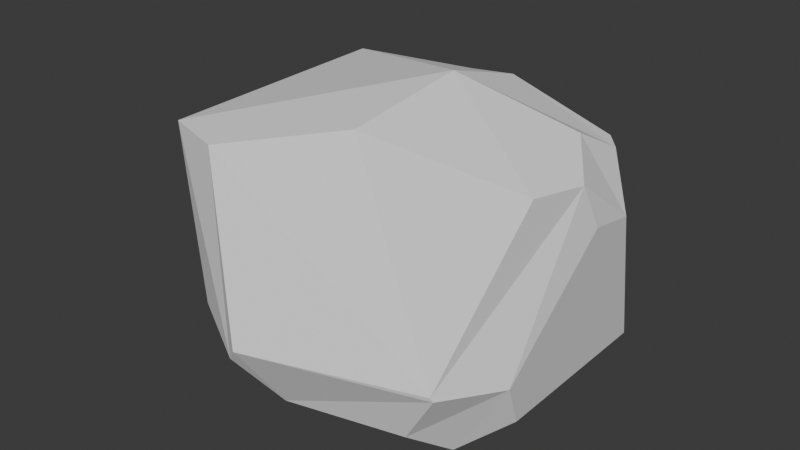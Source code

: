 # Source: Rock3.blend  (saved by Blender 4.4.30; exported with 4.5.12 LTS)
import bpy
from mathutils import Matrix  # noqa: F401  (used for matrix-valued properties, if any)

bpy.ops.wm.read_factory_settings(use_empty=True)
scene = bpy.context.scene
scene.name = 'Scene'

# ---- collections
col_collection = bpy.data.collections.new('Collection'); scene.collection.children.link(col_collection)

# ---- world
world_world = bpy.data.worlds.new('World'); scene.world = world_world
world_world.use_nodes = True; world_world.node_tree.nodes.clear()
_N = world_world.node_tree.nodes; _L = world_world.node_tree.links
n0 = _N.new('ShaderNodeOutputWorld'); n0.name = 'World Output'; n0.location = (300, 300)
n1 = _N.new('ShaderNodeBackground'); n1.name = 'Background'; n1.location = (10, 300)
n1.inputs[0].default_value = (0.05088, 0.05088, 0.05088, 1.0)
_L.new(n1.outputs[0], n0.inputs[0])
n0.is_active_output = True
world_world.color = (0.05088, 0.05088, 0.05088)
world_world.sun_shadow_jitter_overblur = 0.0

# ---- meshes
me_icosphere = bpy.data.meshes.new('Icosphere')
me_icosphere.from_pydata([(-0.8944, 0.0, -0.4472), (0.7236, 0.5257, -0.4472), (-0.7236, -0.5257, 0.4472), (0.1387, 0.09172, 0.6777), (-0.1245, -0.8506, -0.2015), (0.6007, -0.615, -0.2014), (0.7246, -0.2337, 0.4472), (0.0421, -0.3554, 0.5557), (-0.4488, -0.615, 0.4472), (0.8047, 0.07209, 0.2465), (0.8001, 0.2885, 0.2071), (0.6814, 0.3801, 0.4209), (0.6498, 0.1691, 0.536), (0.7768, 0.001387, 0.4285), (0.4953, 0.6916, 0.009386), (0.005798, 0.8506, 0.009382), (-0.2131, 0.6916, 0.4472), (0.1516, 0.4667, 0.5646), (0.6118, 0.4609, 0.4254), (-0.6827, 0.5554, 0.3654), (-0.7392, 0.4777, 0.3654), (-0.7236, 0.4296, 0.4472), (-0.6574, 0.4777, 0.4978), (-0.6322, 0.5554, 0.4472), (-0.2425, -0.4895, -0.6626), (-0.05396, -0.6703, -0.4842), (-0.176, -0.8237, -0.2663), (-0.47, -0.6664, -0.2131), (-0.5446, -0.4763, -0.4809), (-0.2425, -0.4894, -0.6627), (-0.6052, 0.0, -0.6259), (-0.187, 0.5756, -0.6259), (0.4896, 0.3557, -0.6259), (0.4896, -0.3557, -0.6259), (-0.4797, 0.5708, -0.4472), (-0.4235, 0.7438, -0.153), (-0.09454, 0.8506, -0.153), (0.05259, 0.7437, -0.4472), (-0.187, 0.5756, -0.6259), (0.7236, -0.2571, -0.4472), (0.7473, -0.3511, -0.2445), (0.6094, -0.6087, -0.2187), (0.4598, -0.5748, -0.4598), (0.5388, -0.3914, -0.5884)], [], [(41, 40, 9, 13, 6, 5), (0, 28, 27, 2), (1, 37, 36, 15, 14), (30, 29, 24, 28, 0), (26, 25, 42, 41, 5, 4), (27, 26, 4, 8, 2), (0, 2, 21, 20), (32, 31, 38, 37, 1), (2, 8, 7, 3), (22, 21, 2, 3), (1, 14, 18, 11, 10), (17, 16, 23, 22, 3), (12, 11, 18, 17, 3), (7, 6, 13, 12, 3), (4, 5, 6, 7, 8), (40, 39, 1, 10, 9), (9, 10, 11, 12, 13), (29, 33, 43, 42, 25, 24), (14, 15, 16, 17, 18), (36, 35, 19, 23, 16, 15), (19, 20, 21, 22, 23), (31, 30, 0, 34, 38), (24, 25, 26, 27, 28), (29, 30, 31, 32, 33), (34, 35, 36, 37, 38), (35, 34, 0, 20, 19), (39, 40, 41, 42, 43), (39, 43, 33, 32, 1)])
_uv = me_icosphere.uv_layers.new(name='UVMap')
_uv.uv.foreach_set('vector', [0.2495, 0.1977, 0.2942, 0.1946, 0.3462, 0.2846, 0.3399, 0.3149, 0.3137, 0.3149, 0.2477, 0.2007, 0.8182, 0.1575, 0.9373, 0.1575, 0.9726, 0.205, 0.9091, 0.3149, 0.4545, 0.1575, 0.5766, 0.1575, 0.6065, 0.2093, 0.59, 0.2378, 0.501, 0.2378, 0.8476, 0.1065, 0.9703, 0.106, 0.9703, 0.106, 0.9373, 0.1575, 0.8182, 0.1575, 0.1104, 0.1913, 0.1423, 0.1575, 0.2285, 0.1575, 0.2495, 0.1977, 0.2477, 0.2007, 0.1159, 0.2007, 0.06346, 0.205, 0.1104, 0.1913, 0.1159, 0.2007, 0.04996, 0.3149, 0.0, 0.3149, 0.8182, 0.1575, 0.9091, 0.3149, 0.7439, 0.3149, 0.7356, 0.3005, 0.4839, 0.1065, 0.607, 0.1065, 0.607, 0.1066, 0.5766, 0.1575, 0.4545, 0.1575, 0.0, 0.3149, 0.04996, 0.3149, 0.1159, 0.4291, 0.09091, 0.4724, 0.7356, 0.3293, 0.7439, 0.3149, 0.9091, 0.3149, 0.8182, 0.4724, 0.4545, 0.1575, 0.501, 0.2378, 0.4341, 0.3149, 0.411, 0.3149, 0.3853, 0.2774, 0.59, 0.392, 0.6345, 0.3149, 0.7106, 0.3149, 0.719, 0.3293, 0.6364, 0.4724, 0.3829, 0.3482, 0.411, 0.3149, 0.4341, 0.3149, 0.501, 0.392, 0.4545, 0.4724, 0.2477, 0.4291, 0.3137, 0.3149, 0.3399, 0.3149, 0.3444, 0.3482, 0.2727, 0.4724, 0.1159, 0.2007, 0.2477, 0.2007, 0.3137, 0.3149, 0.2477, 0.4291, 0.04996, 0.3149, 0.2942, 0.1946, 0.3192, 0.1575, 0.4545, 0.1575, 0.3853, 0.2774, 0.3462, 0.2846, 0.3462, 0.2846, 0.3853, 0.2774, 0.411, 0.3149, 0.3829, 0.3482, 0.3399, 0.3149, 0.1206, 0.106, 0.2433, 0.1065, 0.2495, 0.1172, 0.2285, 0.1575, 0.1423, 0.1575, 0.1206, 0.106, 0.501, 0.2378, 0.59, 0.2378, 0.6345, 0.3149, 0.59, 0.392, 0.4341, 0.3149, 0.6065, 0.2093, 0.6663, 0.2093, 0.719, 0.3005, 0.7106, 0.3149, 0.6345, 0.3149, 0.59, 0.2378, 0.719, 0.3005, 0.7356, 0.3005, 0.7439, 0.3149, 0.7356, 0.3293, 0.7106, 0.3149, 0.6658, 0.1065, 0.7888, 0.1065, 0.8182, 0.1575, 0.6962, 0.1575, 0.6658, 0.1066, 0.9703, 0.106, 0.1423, 0.1575, 0.1104, 0.1913, 0.06346, 0.205, 0.9373, 0.1575, 0.1206, 0.106, 0.8476, 0.1065, 0.6658, 0.1065, 0.4839, 0.1065, 0.3021, 0.1065, 0.6962, 0.1575, 0.6663, 0.2093, 0.6065, 0.2093, 0.5766, 0.1575, 0.607, 0.1066, 0.6663, 0.2093, 0.6962, 0.1575, 0.8182, 0.1575, 0.7356, 0.3005, 0.719, 0.3005, 0.3192, 0.1575, 0.2942, 0.1946, 0.2495, 0.1977, 0.2285, 0.1575, 0.2495, 0.1172, 0.3192, 0.1575, 0.296, 0.1172, 0.3021, 0.1065, 0.4252, 0.1065, 0.4545, 0.1575])
me_icosphere.update()

# ---- objects
ob_icosphere = bpy.data.objects.new('Icosphere', me_icosphere)

# ---- transforms, parenting, visibility, modifiers, constraints
ob_icosphere.location = (0.0, 0.0, 0.0)

# ---- collection membership
col_collection.objects.link(ob_icosphere)

# ---- scene / render settings (as saved in the file)
scene.frame_start = 1; scene.frame_end = 250; scene.frame_set(1)
scene.render.engine = 'BLENDER_EEVEE_NEXT'
bpy.context.view_layer.update()

# ---- added for rendering (the .blend has no active camera and no usable light): camera, sun
cam_auto = bpy.data.cameras.new('AutoCamera')
cam_auto.lens = 50.0
cam_auto.sensor_width = 36.0
cam_auto.clip_end = 1000.0
ob_auto_camera = bpy.data.objects.new('AutoCamera', cam_auto)
scene.collection.objects.link(ob_auto_camera)
ob_auto_camera.location = (2.50208, -3.05634, 2.04506)
ob_auto_camera.rotation_euler = (1.09748, -7.21219e-08, 0.694738)
scene.camera = ob_auto_camera
light_auto_sun = bpy.data.lights.new('AutoSun', 'SUN')
light_auto_sun.energy = 3.0
light_auto_sun.angle = 0.0523599
ob_auto_sun = bpy.data.objects.new('AutoSun', light_auto_sun)
scene.collection.objects.link(ob_auto_sun)
ob_auto_sun.rotation_euler = (0.872665, 0.174533, 0.523599)
bpy.context.view_layer.update()
